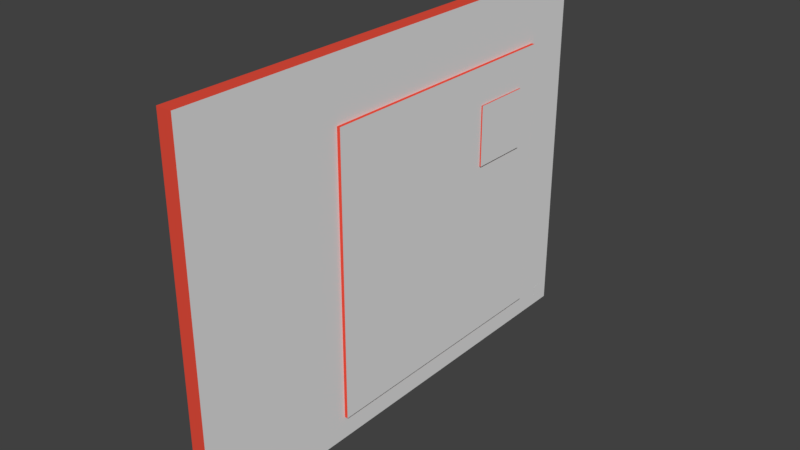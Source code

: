 # Source: Story_board.blend  (saved by Blender 2.79.0; exported with 4.5.12 LTS)
import bpy
from mathutils import Matrix  # noqa: F401  (used for matrix-valued properties, if any)

bpy.ops.wm.read_factory_settings(use_empty=True)
scene = bpy.context.scene
scene.name = 'Scene'

# ---- collections
col_collection_1 = bpy.data.collections.new('Collection 1'); scene.collection.children.link(col_collection_1)

# ---- materials (node trees are filled in below, after node groups)
mat_main = bpy.data.materials.new('Main')
mat_main.alpha_threshold = 0.0
mat_main.use_transparent_shadow = False
mat_main.diffuse_color = (0.8, 0.07681, 0.04611, 1.0)
mat_main.roughness = 0.5
mat_background = bpy.data.materials.new('Background')
mat_background.alpha_threshold = 0.0
mat_background.use_transparent_shadow = False
mat_background.roughness = 0.5
mat_fields = bpy.data.materials.new('Fields')
mat_fields.alpha_threshold = 0.0
mat_fields.use_transparent_shadow = False
mat_fields.roughness = 0.5
mat_picture_001 = bpy.data.materials.new('Picture.001')
mat_picture_001.alpha_threshold = 0.0
mat_picture_001.use_transparent_shadow = False
mat_picture_001.roughness = 0.5
mat_preview = bpy.data.materials.new('Preview')
mat_preview.alpha_threshold = 0.0
mat_preview.use_transparent_shadow = False
mat_preview.roughness = 0.5

# ---- material node trees

# ---- world
world_world = bpy.data.worlds.new('World'); scene.world = world_world
world_world.color = (0.05088, 0.05088, 0.05088)
world_world.use_sun_shadow = False
world_world.sun_shadow_jitter_overblur = 0.0
world_world.cycles.sampling_method = 'MANUAL'

# ---- meshes
me_story_board = bpy.data.meshes.new('Story board')
me_story_board.from_pydata([(-1.042, -1.0, -1.0), (-1.042, -1.0, 1.0), (-1.042, 1.0, -1.0), (-1.042, 1.0, 1.0), (1.042, -1.0, -1.0), (1.042, -1.0, 1.0), (1.042, 1.0, -1.0), (1.042, 1.0, 1.0), (1.51, 0.4375, 0.125), (1.51, 0.4375, 0.4583), (1.51, 0.6875, 0.125), (1.51, 0.6875, 0.4583), (1.696, 0.4375, 0.125), (1.696, 0.4375, 0.4583), (1.696, 0.6875, 0.125), (1.696, 0.6875, 0.4583), (1.042, -0.3438, -0.875), (1.042, -0.3438, 0.6667), (1.042, 0.7812, -0.875), (1.042, 0.7812, 0.6667), (1.481, -0.3438, -0.875), (1.481, -0.3438, 0.6667), (1.481, 0.7812, -0.875), (1.481, 0.7812, 0.6667), (1.05, 0.9125, -0.8833), (1.05, 0.9125, -0.95), (1.05, 0.9625, -0.8833), (1.05, 0.9625, -0.95)], [], [(0, 1, 3, 2), (2, 3, 7, 6), (6, 7, 5, 4), (4, 5, 1, 0), (2, 6, 4, 0), (7, 3, 1, 5), (10, 11, 15, 14), (14, 15, 13, 12), (12, 13, 9, 8), (10, 14, 12, 8), (15, 11, 9, 13), (18, 19, 23, 22), (22, 23, 21, 20), (20, 21, 17, 16), (18, 22, 20, 16), (23, 19, 17, 21), (24, 25, 27, 26)])
me_story_board.polygons.foreach_set('material_index', [0, 0, 1, 0, 0, 0, 0, 3, 0, 0, 0, 0, 2, 0, 0, 0, 4])
_uv = me_story_board.uv_layers.new(name='UVMap')
_uv.uv.foreach_set('vector', [1.0, -5.96e-08, 1.0, 1.0, 0.0, 1.0, 0.0, 2.384e-07, 0.9896, 0.5146, 0.01042, 0.5146, 0.01042, 0.4646, 0.9896, 0.4646, 0.9999, 9.998e-05, 0.9999, 0.9999, 0.0001, 0.9999, 9.998e-05, 9.998e-05, 1.0, 0.5624, 5.96e-08, 0.5625, 0.0, 0.5002, 1.0, 0.5001, 0.0001, 0.0001001, 0.9999, 9.998e-05, 0.9999, 0.9999, 9.998e-05, 0.9999, 1.0, 0.4479, 1.0, 0.4896, 1.49e-07, 0.4896, 2.98e-08, 0.4479, 0.0, 0.0, 0.0, 0.0, 0.0, 0.0, 0.0, 0.0, 1.0, 8.659e-05, 1.0, 0.9999, 8.659e-05, 0.9999, 8.659e-05, 8.663e-05, 0.0, 0.0, 0.0, 0.0, 0.0, 0.0, 0.0, 0.0, 0.0, 0.0, 0.0, 0.0, 0.0, 0.0, 0.0, 0.0, 0.0, 0.0, 0.0, 0.0, 0.0, 0.0, 0.0, 0.0, 0.0, 0.0, 0.0, 0.0, 0.0, 0.0, 0.0, 0.0, 1.0, 8.541e-05, 1.0, 0.9999, 8.541e-05, 0.9999, 8.541e-05, 8.541e-05, 0.0, 0.0, 0.0, 0.0, 0.0, 0.0, 0.0, 0.0, 0.0, 0.0, 0.0, 0.0, 0.0, 0.0, 0.0, 0.0, 0.0, 0.0, 0.0, 0.0, 0.0, 0.0, 0.0, 0.0, 0.0, 0.0, 0.0, 0.0, 0.0, 0.0, 0.0, 0.0])
_ca = me_story_board.color_attributes.new('Col', 'BYTE_COLOR', 'CORNER')
_ca.data.foreach_set('color', [1.0, 1.0, 1.0, 1.0, 1.0, 1.0, 1.0, 1.0, 1.0, 1.0, 1.0, 1.0, 1.0, 1.0, 1.0, 1.0, 1.0, 1.0, 1.0, 1.0, 1.0, 1.0, 1.0, 1.0, 1.0, 1.0, 1.0, 1.0, 1.0, 1.0, 1.0, 1.0, 1.0, 1.0, 1.0, 1.0, 1.0, 1.0, 1.0, 1.0, 1.0, 1.0, 1.0, 1.0, 1.0, 1.0, 1.0, 1.0, 1.0, 1.0, 1.0, 1.0, 1.0, 1.0, 1.0, 1.0, 1.0, 1.0, 1.0, 1.0, 1.0, 1.0, 1.0, 1.0, 1.0, 1.0, 1.0, 1.0, 1.0, 1.0, 1.0, 1.0, 1.0, 1.0, 1.0, 1.0, 1.0, 1.0, 1.0, 1.0, 1.0, 1.0, 1.0, 1.0, 1.0, 1.0, 1.0, 1.0, 1.0, 1.0, 1.0, 1.0, 1.0, 1.0, 1.0, 1.0, 1.0, 1.0, 1.0, 1.0, 1.0, 1.0, 1.0, 1.0, 1.0, 1.0, 1.0, 1.0, 1.0, 1.0, 1.0, 1.0, 1.0, 1.0, 1.0, 1.0, 1.0, 1.0, 1.0, 1.0, 1.0, 1.0, 1.0, 1.0, 1.0, 1.0, 1.0, 1.0, 1.0, 1.0, 1.0, 1.0, 1.0, 1.0, 1.0, 1.0, 1.0, 1.0, 1.0, 1.0, 1.0, 1.0, 1.0, 1.0, 1.0, 1.0, 1.0, 1.0, 1.0, 1.0, 1.0, 1.0, 1.0, 1.0, 1.0, 1.0, 1.0, 1.0, 1.0, 1.0, 1.0, 1.0, 1.0, 1.0, 1.0, 1.0, 1.0, 1.0, 1.0, 1.0, 1.0, 1.0, 1.0, 1.0, 1.0, 1.0, 1.0, 1.0, 1.0, 1.0, 1.0, 1.0, 1.0, 1.0, 1.0, 1.0, 1.0, 1.0, 1.0, 1.0, 1.0, 1.0, 1.0, 1.0, 1.0, 1.0, 1.0, 1.0, 1.0, 1.0, 1.0, 1.0, 1.0, 1.0, 1.0, 1.0, 1.0, 1.0, 1.0, 1.0, 1.0, 1.0, 1.0, 1.0, 1.0, 1.0, 1.0, 1.0, 1.0, 1.0, 1.0, 1.0, 1.0, 1.0, 1.0, 1.0, 1.0, 1.0, 1.0, 1.0, 1.0, 1.0, 1.0, 1.0, 1.0, 1.0, 1.0, 1.0, 1.0, 1.0, 1.0, 1.0, 1.0, 1.0, 1.0, 1.0, 1.0, 1.0, 1.0, 1.0, 1.0, 1.0, 1.0, 1.0, 1.0, 1.0, 1.0, 1.0, 1.0, 1.0, 1.0, 1.0, 1.0, 1.0, 1.0, 1.0, 1.0, 1.0, 1.0, 1.0, 1.0, 1.0])
me_story_board.materials.append(mat_main)
me_story_board.materials.append(mat_background)
me_story_board.materials.append(mat_fields)
me_story_board.materials.append(mat_picture_001)
me_story_board.materials.append(mat_preview)
me_story_board.use_remesh_preserve_volume = False
me_story_board.use_remesh_preserve_attributes = False
me_story_board.use_mirror_vertex_groups = False
me_story_board.update()

# ---- objects
ob_story_board = bpy.data.objects.new('Story board', me_story_board)

# ---- transforms, parenting, visibility, modifiers, constraints
ob_story_board.location = (0.0, 0.0, 3.0)
ob_story_board.scale = (0.12, 4.0, 3.0)
ob_story_board.lineart.crease_threshold = 0.0

# ---- collection membership
col_collection_1.objects.link(ob_story_board)

# ---- scene / render settings (as saved in the file)
scene.frame_start = 1; scene.frame_end = 250; scene.frame_set(1)
scene.render.engine = 'BLENDER_EEVEE_NEXT'
scene.render.resolution_percentage = 50
scene.render.dither_intensity = 0.0
scene.cycles.use_denoising = False
scene.cycles.samples = 128
scene.cycles.sampling_pattern = 'TABULATED_SOBOL'
scene.cycles.use_adaptive_sampling = False
scene.cycles.use_light_tree = False
scene.cycles.blur_glossy = 0.0
scene.cycles.sample_clamp_indirect = 0.0
scene.view_settings.view_transform = 'Standard'
bpy.context.view_layer.update()

# ---- added for rendering (the .blend has no active camera and no usable light): camera, sun
cam_auto = bpy.data.cameras.new('AutoCamera')
cam_auto.lens = 50.0
cam_auto.sensor_width = 36.0
cam_auto.clip_end = 1000.0
ob_auto_camera = bpy.data.objects.new('AutoCamera', cam_auto)
scene.collection.objects.link(ob_auto_camera)
ob_auto_camera.location = (9.29649, -11.1087, 10.4058)
ob_auto_camera.rotation_euler = (1.09748, -7.21219e-08, 0.694738)
scene.camera = ob_auto_camera
light_auto_sun = bpy.data.lights.new('AutoSun', 'SUN')
light_auto_sun.energy = 3.0
light_auto_sun.angle = 0.0523599
ob_auto_sun = bpy.data.objects.new('AutoSun', light_auto_sun)
scene.collection.objects.link(ob_auto_sun)
ob_auto_sun.rotation_euler = (0.872665, 0.174533, 0.523599)
bpy.context.view_layer.update()
